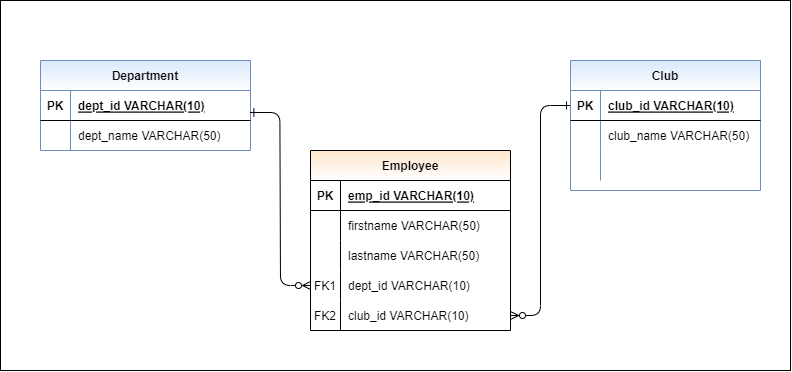

The diagram above was exported from draw.io. Its source (the exported page's mxGraphModel, read from the mxfile embedded in the PNG):
<mxGraphModel dx="978" dy="464" grid="1" gridSize="10" guides="1" tooltips="1" connect="1" arrows="1" fold="1" page="1" pageScale="1" pageWidth="850" pageHeight="1100" math="0" shadow="0" extFonts="Permanent Marker^https://fonts.googleapis.com/css?family=Permanent+Marker">
  <root>
    <mxCell id="0" />
    <mxCell id="1" parent="0" />
    <mxCell id="8XBvQJwINVde4i0tnQNF-10" value="" style="rounded=0;whiteSpace=wrap;html=1;shadow=0;strokeColor=default;gradientColor=#ffffff;" vertex="1" parent="1">
      <mxGeometry x="30" y="490" width="790" height="370" as="geometry" />
    </mxCell>
    <mxCell id="C-vyLk0tnHw3VtMMgP7b-12" value="" style="edgeStyle=entityRelationEdgeStyle;endArrow=ERzeroToMany;startArrow=ERone;endFill=1;startFill=0;entryX=1;entryY=0.5;entryDx=0;entryDy=0;exitX=0;exitY=0.5;exitDx=0;exitDy=0;" parent="1" source="C-vyLk0tnHw3VtMMgP7b-3" target="8XBvQJwINVde4i0tnQNF-1" edge="1">
      <mxGeometry width="100" height="100" relative="1" as="geometry">
        <mxPoint x="444" y="180" as="sourcePoint" />
        <mxPoint x="504" y="205" as="targetPoint" />
      </mxGeometry>
    </mxCell>
    <mxCell id="C-vyLk0tnHw3VtMMgP7b-2" value="Club" style="shape=table;startSize=30;container=1;collapsible=1;childLayout=tableLayout;fixedRows=1;rowLines=0;fontStyle=1;align=center;resizeLast=1;fillColor=#dae8fc;strokeColor=#6c8ebf;gradientColor=#ffffff;" parent="1" vertex="1">
      <mxGeometry x="600" y="550" width="190" height="130" as="geometry" />
    </mxCell>
    <mxCell id="C-vyLk0tnHw3VtMMgP7b-3" value="" style="shape=partialRectangle;collapsible=0;dropTarget=0;pointerEvents=0;fillColor=none;points=[[0,0.5],[1,0.5]];portConstraint=eastwest;top=0;left=0;right=0;bottom=1;" parent="C-vyLk0tnHw3VtMMgP7b-2" vertex="1">
      <mxGeometry y="30" width="190" height="30" as="geometry" />
    </mxCell>
    <mxCell id="C-vyLk0tnHw3VtMMgP7b-4" value="PK" style="shape=partialRectangle;overflow=hidden;connectable=0;fillColor=none;top=0;left=0;bottom=0;right=0;fontStyle=1;" parent="C-vyLk0tnHw3VtMMgP7b-3" vertex="1">
      <mxGeometry width="30" height="30" as="geometry">
        <mxRectangle width="30" height="30" as="alternateBounds" />
      </mxGeometry>
    </mxCell>
    <mxCell id="C-vyLk0tnHw3VtMMgP7b-5" value="club_id VARCHAR(10)" style="shape=partialRectangle;overflow=hidden;connectable=0;fillColor=none;top=0;left=0;bottom=0;right=0;align=left;spacingLeft=6;fontStyle=5;" parent="C-vyLk0tnHw3VtMMgP7b-3" vertex="1">
      <mxGeometry x="30" width="160" height="30" as="geometry">
        <mxRectangle width="160" height="30" as="alternateBounds" />
      </mxGeometry>
    </mxCell>
    <mxCell id="C-vyLk0tnHw3VtMMgP7b-6" value="" style="shape=partialRectangle;collapsible=0;dropTarget=0;pointerEvents=0;fillColor=none;points=[[0,0.5],[1,0.5]];portConstraint=eastwest;top=0;left=0;right=0;bottom=0;" parent="C-vyLk0tnHw3VtMMgP7b-2" vertex="1">
      <mxGeometry y="60" width="190" height="30" as="geometry" />
    </mxCell>
    <mxCell id="C-vyLk0tnHw3VtMMgP7b-7" value="" style="shape=partialRectangle;overflow=hidden;connectable=0;fillColor=none;top=0;left=0;bottom=0;right=0;" parent="C-vyLk0tnHw3VtMMgP7b-6" vertex="1">
      <mxGeometry width="30" height="30" as="geometry">
        <mxRectangle width="30" height="30" as="alternateBounds" />
      </mxGeometry>
    </mxCell>
    <mxCell id="C-vyLk0tnHw3VtMMgP7b-8" value="club_name VARCHAR(50)" style="shape=partialRectangle;overflow=hidden;connectable=0;fillColor=none;top=0;left=0;bottom=0;right=0;align=left;spacingLeft=6;" parent="C-vyLk0tnHw3VtMMgP7b-6" vertex="1">
      <mxGeometry x="30" width="160" height="30" as="geometry">
        <mxRectangle width="160" height="30" as="alternateBounds" />
      </mxGeometry>
    </mxCell>
    <mxCell id="C-vyLk0tnHw3VtMMgP7b-9" value="" style="shape=partialRectangle;collapsible=0;dropTarget=0;pointerEvents=0;fillColor=none;points=[[0,0.5],[1,0.5]];portConstraint=eastwest;top=0;left=0;right=0;bottom=0;" parent="C-vyLk0tnHw3VtMMgP7b-2" vertex="1">
      <mxGeometry y="90" width="190" height="30" as="geometry" />
    </mxCell>
    <mxCell id="C-vyLk0tnHw3VtMMgP7b-10" value="" style="shape=partialRectangle;overflow=hidden;connectable=0;fillColor=none;top=0;left=0;bottom=0;right=0;" parent="C-vyLk0tnHw3VtMMgP7b-9" vertex="1">
      <mxGeometry width="30" height="30" as="geometry">
        <mxRectangle width="30" height="30" as="alternateBounds" />
      </mxGeometry>
    </mxCell>
    <mxCell id="C-vyLk0tnHw3VtMMgP7b-11" value="" style="shape=partialRectangle;overflow=hidden;connectable=0;fillColor=none;top=0;left=0;bottom=0;right=0;align=left;spacingLeft=6;" parent="C-vyLk0tnHw3VtMMgP7b-9" vertex="1">
      <mxGeometry x="30" width="160" height="30" as="geometry">
        <mxRectangle width="160" height="30" as="alternateBounds" />
      </mxGeometry>
    </mxCell>
    <mxCell id="C-vyLk0tnHw3VtMMgP7b-13" value="Employee" style="shape=table;startSize=30;container=1;collapsible=1;childLayout=tableLayout;fixedRows=1;rowLines=0;fontStyle=1;align=center;resizeLast=1;fillColor=#ffe6cc;strokeColor=default;gradientColor=#ffffff;swimlaneFillColor=none;" parent="1" vertex="1">
      <mxGeometry x="340" y="640" width="200" height="180" as="geometry" />
    </mxCell>
    <mxCell id="C-vyLk0tnHw3VtMMgP7b-14" value="" style="shape=partialRectangle;collapsible=0;dropTarget=0;pointerEvents=0;fillColor=none;points=[[0,0.5],[1,0.5]];portConstraint=eastwest;top=0;left=0;right=0;bottom=1;" parent="C-vyLk0tnHw3VtMMgP7b-13" vertex="1">
      <mxGeometry y="30" width="200" height="30" as="geometry" />
    </mxCell>
    <mxCell id="C-vyLk0tnHw3VtMMgP7b-15" value="PK" style="shape=partialRectangle;overflow=hidden;connectable=0;fillColor=none;top=0;left=0;bottom=0;right=0;fontStyle=1;" parent="C-vyLk0tnHw3VtMMgP7b-14" vertex="1">
      <mxGeometry width="30" height="30" as="geometry">
        <mxRectangle width="30" height="30" as="alternateBounds" />
      </mxGeometry>
    </mxCell>
    <mxCell id="C-vyLk0tnHw3VtMMgP7b-16" value="emp_id VARCHAR(10)" style="shape=partialRectangle;overflow=hidden;connectable=0;fillColor=none;top=0;left=0;bottom=0;right=0;align=left;spacingLeft=6;fontStyle=5;" parent="C-vyLk0tnHw3VtMMgP7b-14" vertex="1">
      <mxGeometry x="30" width="170" height="30" as="geometry">
        <mxRectangle width="170" height="30" as="alternateBounds" />
      </mxGeometry>
    </mxCell>
    <mxCell id="C-vyLk0tnHw3VtMMgP7b-17" value="" style="shape=partialRectangle;collapsible=0;dropTarget=0;pointerEvents=0;fillColor=none;points=[[0,0.5],[1,0.5]];portConstraint=eastwest;top=0;left=0;right=0;bottom=0;" parent="C-vyLk0tnHw3VtMMgP7b-13" vertex="1">
      <mxGeometry y="60" width="200" height="30" as="geometry" />
    </mxCell>
    <mxCell id="C-vyLk0tnHw3VtMMgP7b-18" value="" style="shape=partialRectangle;overflow=hidden;connectable=0;fillColor=none;top=0;left=0;bottom=0;right=0;" parent="C-vyLk0tnHw3VtMMgP7b-17" vertex="1">
      <mxGeometry width="30" height="30" as="geometry">
        <mxRectangle width="30" height="30" as="alternateBounds" />
      </mxGeometry>
    </mxCell>
    <mxCell id="C-vyLk0tnHw3VtMMgP7b-19" value="firstname VARCHAR(50)" style="shape=partialRectangle;overflow=hidden;connectable=0;fillColor=none;top=0;left=0;bottom=0;right=0;align=left;spacingLeft=6;" parent="C-vyLk0tnHw3VtMMgP7b-17" vertex="1">
      <mxGeometry x="30" width="170" height="30" as="geometry">
        <mxRectangle width="170" height="30" as="alternateBounds" />
      </mxGeometry>
    </mxCell>
    <mxCell id="C-vyLk0tnHw3VtMMgP7b-20" value="" style="shape=partialRectangle;collapsible=0;dropTarget=0;pointerEvents=0;fillColor=none;points=[[0,0.5],[1,0.5]];portConstraint=eastwest;top=0;left=0;right=0;bottom=0;" parent="C-vyLk0tnHw3VtMMgP7b-13" vertex="1">
      <mxGeometry y="90" width="200" height="30" as="geometry" />
    </mxCell>
    <mxCell id="C-vyLk0tnHw3VtMMgP7b-21" value="" style="shape=partialRectangle;overflow=hidden;connectable=0;fillColor=none;top=0;left=0;bottom=0;right=0;" parent="C-vyLk0tnHw3VtMMgP7b-20" vertex="1">
      <mxGeometry width="30" height="30" as="geometry">
        <mxRectangle width="30" height="30" as="alternateBounds" />
      </mxGeometry>
    </mxCell>
    <mxCell id="C-vyLk0tnHw3VtMMgP7b-22" value="lastname VARCHAR(50)" style="shape=partialRectangle;overflow=hidden;connectable=0;fillColor=none;top=0;left=0;bottom=0;right=0;align=left;spacingLeft=6;" parent="C-vyLk0tnHw3VtMMgP7b-20" vertex="1">
      <mxGeometry x="30" width="170" height="30" as="geometry">
        <mxRectangle width="170" height="30" as="alternateBounds" />
      </mxGeometry>
    </mxCell>
    <mxCell id="8XBvQJwINVde4i0tnQNF-4" value="" style="shape=partialRectangle;collapsible=0;dropTarget=0;pointerEvents=0;fillColor=none;points=[[0,0.5],[1,0.5]];portConstraint=eastwest;top=0;left=0;right=0;bottom=0;" vertex="1" parent="C-vyLk0tnHw3VtMMgP7b-13">
      <mxGeometry y="120" width="200" height="30" as="geometry" />
    </mxCell>
    <mxCell id="8XBvQJwINVde4i0tnQNF-5" value="FK1" style="shape=partialRectangle;overflow=hidden;connectable=0;fillColor=none;top=0;left=0;bottom=0;right=0;" vertex="1" parent="8XBvQJwINVde4i0tnQNF-4">
      <mxGeometry width="30" height="30" as="geometry">
        <mxRectangle width="30" height="30" as="alternateBounds" />
      </mxGeometry>
    </mxCell>
    <mxCell id="8XBvQJwINVde4i0tnQNF-6" value="dept_id VARCHAR(10)" style="shape=partialRectangle;overflow=hidden;connectable=0;fillColor=none;top=0;left=0;bottom=0;right=0;align=left;spacingLeft=6;" vertex="1" parent="8XBvQJwINVde4i0tnQNF-4">
      <mxGeometry x="30" width="170" height="30" as="geometry">
        <mxRectangle width="170" height="30" as="alternateBounds" />
      </mxGeometry>
    </mxCell>
    <mxCell id="8XBvQJwINVde4i0tnQNF-1" value="" style="shape=partialRectangle;collapsible=0;dropTarget=0;pointerEvents=0;fillColor=none;points=[[0,0.5],[1,0.5]];portConstraint=eastwest;top=0;left=0;right=0;bottom=0;" vertex="1" parent="C-vyLk0tnHw3VtMMgP7b-13">
      <mxGeometry y="150" width="200" height="30" as="geometry" />
    </mxCell>
    <mxCell id="8XBvQJwINVde4i0tnQNF-2" value="FK2" style="shape=partialRectangle;overflow=hidden;connectable=0;fillColor=none;top=0;left=0;bottom=0;right=0;" vertex="1" parent="8XBvQJwINVde4i0tnQNF-1">
      <mxGeometry width="30" height="30" as="geometry">
        <mxRectangle width="30" height="30" as="alternateBounds" />
      </mxGeometry>
    </mxCell>
    <mxCell id="8XBvQJwINVde4i0tnQNF-3" value="club_id VARCHAR(10)" style="shape=partialRectangle;overflow=hidden;connectable=0;fillColor=none;top=0;left=0;bottom=0;right=0;align=left;spacingLeft=6;" vertex="1" parent="8XBvQJwINVde4i0tnQNF-1">
      <mxGeometry x="30" width="170" height="30" as="geometry">
        <mxRectangle width="170" height="30" as="alternateBounds" />
      </mxGeometry>
    </mxCell>
    <mxCell id="C-vyLk0tnHw3VtMMgP7b-23" value="Department" style="shape=table;startSize=30;container=1;collapsible=1;childLayout=tableLayout;fixedRows=1;rowLines=0;fontStyle=1;align=center;resizeLast=1;fillColor=#dae8fc;strokeColor=#6c8ebf;shadow=0;gradientColor=#ffffff;" parent="1" vertex="1">
      <mxGeometry x="70" y="550" width="210" height="90" as="geometry" />
    </mxCell>
    <mxCell id="C-vyLk0tnHw3VtMMgP7b-24" value="" style="shape=partialRectangle;collapsible=0;dropTarget=0;pointerEvents=0;fillColor=none;points=[[0,0.5],[1,0.5]];portConstraint=eastwest;top=0;left=0;right=0;bottom=1;" parent="C-vyLk0tnHw3VtMMgP7b-23" vertex="1">
      <mxGeometry y="30" width="210" height="30" as="geometry" />
    </mxCell>
    <mxCell id="C-vyLk0tnHw3VtMMgP7b-25" value="PK" style="shape=partialRectangle;overflow=hidden;connectable=0;fillColor=none;top=0;left=0;bottom=0;right=0;fontStyle=1;" parent="C-vyLk0tnHw3VtMMgP7b-24" vertex="1">
      <mxGeometry width="30" height="30" as="geometry">
        <mxRectangle width="30" height="30" as="alternateBounds" />
      </mxGeometry>
    </mxCell>
    <mxCell id="C-vyLk0tnHw3VtMMgP7b-26" value="dept_id VARCHAR(10)" style="shape=partialRectangle;overflow=hidden;connectable=0;fillColor=none;top=0;left=0;bottom=0;right=0;align=left;spacingLeft=6;fontStyle=5;" parent="C-vyLk0tnHw3VtMMgP7b-24" vertex="1">
      <mxGeometry x="30" width="180" height="30" as="geometry">
        <mxRectangle width="180" height="30" as="alternateBounds" />
      </mxGeometry>
    </mxCell>
    <mxCell id="C-vyLk0tnHw3VtMMgP7b-27" value="" style="shape=partialRectangle;collapsible=0;dropTarget=0;pointerEvents=0;fillColor=none;points=[[0,0.5],[1,0.5]];portConstraint=eastwest;top=0;left=0;right=0;bottom=0;" parent="C-vyLk0tnHw3VtMMgP7b-23" vertex="1">
      <mxGeometry y="60" width="210" height="30" as="geometry" />
    </mxCell>
    <mxCell id="C-vyLk0tnHw3VtMMgP7b-28" value="" style="shape=partialRectangle;overflow=hidden;connectable=0;fillColor=none;top=0;left=0;bottom=0;right=0;" parent="C-vyLk0tnHw3VtMMgP7b-27" vertex="1">
      <mxGeometry width="30" height="30" as="geometry">
        <mxRectangle width="30" height="30" as="alternateBounds" />
      </mxGeometry>
    </mxCell>
    <mxCell id="C-vyLk0tnHw3VtMMgP7b-29" value="dept_name VARCHAR(50)" style="shape=partialRectangle;overflow=hidden;connectable=0;fillColor=none;top=0;left=0;bottom=0;right=0;align=left;spacingLeft=6;" parent="C-vyLk0tnHw3VtMMgP7b-27" vertex="1">
      <mxGeometry x="30" width="180" height="30" as="geometry">
        <mxRectangle width="180" height="30" as="alternateBounds" />
      </mxGeometry>
    </mxCell>
    <mxCell id="8XBvQJwINVde4i0tnQNF-9" value="" style="edgeStyle=entityRelationEdgeStyle;endArrow=ERzeroToMany;startArrow=ERone;endFill=1;startFill=0;exitX=0.997;exitY=0.733;exitDx=0;exitDy=0;exitPerimeter=0;" edge="1" parent="1" source="C-vyLk0tnHw3VtMMgP7b-24" target="8XBvQJwINVde4i0tnQNF-4">
      <mxGeometry width="100" height="100" relative="1" as="geometry">
        <mxPoint x="754" y="175" as="sourcePoint" />
        <mxPoint x="284" y="420" as="targetPoint" />
      </mxGeometry>
    </mxCell>
  </root>
</mxGraphModel>